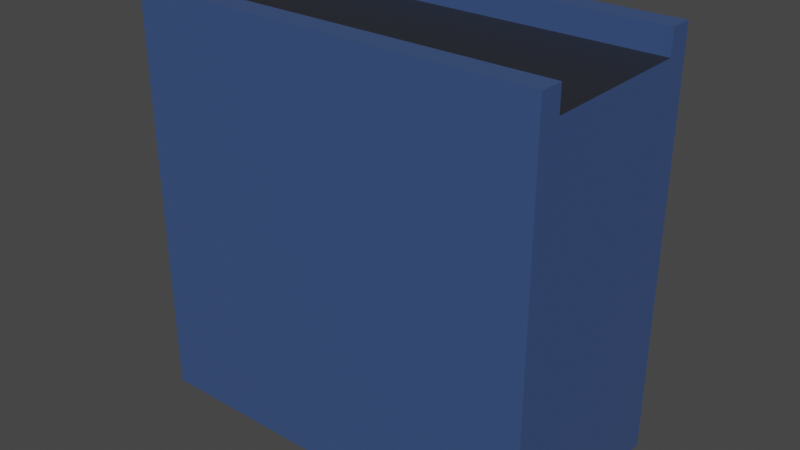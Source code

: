 # Source: wallMiddleDoubleLength.blend  (saved by Blender 2.82.7; exported with 4.5.12 LTS)
import bpy
from mathutils import Matrix  # noqa: F401  (used for matrix-valued properties, if any)

bpy.ops.wm.read_factory_settings(use_empty=True)
scene = bpy.context.scene
scene.name = 'Scene'

# ---- materials (node trees are filled in below, after node groups)
mat_wallmaterial_001 = bpy.data.materials.new('WallMaterial.001')
mat_wallmaterial_001.alpha_threshold = 0.0
mat_wallmaterial_001.use_transparent_shadow = False
mat_wallmaterial_001.line_color = (0.0, 0.0, 0.0, 1.0)
mat_topmaterial_001 = bpy.data.materials.new('TopMaterial.001')
mat_topmaterial_001.use_transparent_shadow = False

# ---- material node trees
mat_wallmaterial_001.use_nodes = True; mat_wallmaterial_001.node_tree.nodes.clear()
_N = mat_wallmaterial_001.node_tree.nodes; _L = mat_wallmaterial_001.node_tree.links
n0 = _N.new('ShaderNodeOutputMaterial'); n0.name = 'Material Output'; n0.location = (300, 300)
n1 = _N.new('ShaderNodeBsdfPrincipled'); n1.name = 'Principled BSDF'; n1.location = (10, 300)
n1.distribution = 'GGX'
n1.subsurface_method = 'BURLEY'
n1.inputs[0].default_value = (0.04333, 0.08366, 0.214, 1.0)
n1.inputs[2].default_value = 0.4
n1.inputs[3].default_value = 1.45
n1.inputs[27].default_value = (0.0, 0.0, 0.0, 1.0)
n1.inputs[28].default_value = 1.0
_L.new(n1.outputs[0], n0.inputs[0])
n0.is_active_output = True
mat_topmaterial_001.use_nodes = True; mat_topmaterial_001.node_tree.nodes.clear()
_N = mat_topmaterial_001.node_tree.nodes; _L = mat_topmaterial_001.node_tree.links
n0 = _N.new('ShaderNodeOutputMaterial'); n0.name = 'Material Output'; n0.location = (300, 300)
n1 = _N.new('ShaderNodeBsdfPrincipled'); n1.name = 'Principled BSDF'; n1.location = (10, 300)
n1.distribution = 'GGX'
n1.subsurface_method = 'BURLEY'
n1.inputs[0].default_value = (0.01912, 0.02139, 0.0291, 1.0)
n1.inputs[3].default_value = 1.45
n1.inputs[27].default_value = (0.0, 0.0, 0.0, 1.0)
n1.inputs[28].default_value = 1.0
_L.new(n1.outputs[0], n0.inputs[0])
n0.is_active_output = True

# ---- world
world_world = bpy.data.worlds.new('World'); scene.world = world_world
world_world.use_nodes = True; world_world.node_tree.nodes.clear()
_N = world_world.node_tree.nodes; _L = world_world.node_tree.links
n0 = _N.new('ShaderNodeOutputWorld'); n0.name = 'World Output'; n0.location = (300, 300)
n1 = _N.new('ShaderNodeBackground'); n1.name = 'Background'; n1.location = (10, 300)
n1.inputs[0].default_value = (0.05088, 0.05088, 0.05088, 1.0)
_L.new(n1.outputs[0], n0.inputs[0])
n0.is_active_output = True
world_world.color = (0.05088, 0.05088, 0.05088)
world_world.use_sun_shadow = False
world_world.sun_shadow_jitter_overblur = 0.0

# ---- meshes
me_cube_002 = bpy.data.meshes.new('Cube.002')
me_cube_002.from_pydata([(0.5, 0.5, -0.996), (0.5, -0.5, 1.004), (0.5, -0.5, -0.996), (0.5, 0.5, 1.004), (0.5, -0.3841, 1.004), (0.5, 0.3841, 1.004), (0.5, -0.3841, 0.8841), (0.5, 0.3841, 0.8841), (0.5, -0.5, 0.8841), (0.5, 0.5, 0.8841), (0.5, 0.3841, -0.996), (0.5, -0.3841, -0.996), (-1.5, 0.5, -0.996), (-1.5, -0.5, 1.004), (-1.5, -0.5, -0.996), (-1.5, 0.5, 1.004), (-1.5, -0.3841, 1.004), (-1.5, 0.3841, 1.004), (-1.5, -0.3841, 0.8841), (-1.5, 0.3841, 0.8841), (-1.5, -0.5, 0.8841), (-1.5, 0.5, 0.8841), (-1.5, 0.3841, -0.996), (-1.5, -0.3841, -0.996)], [], [(11, 2, 14, 23), (5, 3, 15, 17), (0, 10, 22, 12), (5, 17, 19, 7), (8, 20, 14, 2), (4, 16, 13, 1), (10, 11, 23, 22), (4, 6, 18, 16), (1, 13, 20, 8), (9, 0, 12, 21), (7, 19, 18, 6), (3, 9, 21, 15), (19, 17, 15, 21), (18, 20, 13, 16), (18, 19, 22, 23), (14, 20, 18, 23), (12, 22, 19, 21), (6, 4, 1, 8), (7, 9, 3, 5), (9, 7, 10, 0), (2, 11, 6, 8), (6, 11, 10, 7)])
me_cube_002.polygons.foreach_set('material_index', [0, 0, 0, 0, 0, 0, 0, 0, 0, 0, 1, 0, 0, 0, 0, 0, 0, 0, 0, 0, 0, 0])
_uv = me_cube_002.uv_layers.new(name='UVMap')
_uv.uv.foreach_set('vector', [0.0, 0.0, 0.0, 0.0, 0.0, 0.0, 0.0, 0.0, 0.0, 0.0, 0.0, 0.0, 0.0, 0.0, 0.0, 0.0, 0.0, 0.0, 0.0, 0.0, 0.0, 0.0, 0.0, 0.0, 0.0, 0.0, 0.0, 0.0, 0.0, 0.0, 0.0, 0.0, 0.0, 0.0, 0.0, 0.0, 0.0, 0.0, 0.0, 0.0, 0.0, 0.0, 0.0, 0.0, 0.0, 0.0, 0.0, 0.0, 0.0, 0.0, 0.0, 0.0, 0.0, 0.0, 0.0, 0.0, 0.0, 0.0, 0.0, 0.0, 0.0, 0.0, 0.0, 0.0, 0.0, 0.0, 0.0, 0.0, 0.0, 0.0, 0.0, 0.0, 0.0, 0.0, 0.0, 0.0, 0.0, 0.0, 0.0, 0.0, 0.0, 0.0, 0.0, 0.0, 0.0, 0.0, 0.0, 0.0, 0.0, 0.0, 0.0, 0.0, 0.0, 0.0, 0.0, 0.0, 0.0, 0.0, 0.0, 0.0, 0.0, 0.0, 0.0, 0.0, 0.0, 0.0, 0.0, 0.0, 0.0, 0.0, 0.0, 0.0, 0.0, 0.0, 0.0, 0.0, 0.0, 0.0, 0.0, 0.0, 0.0, 0.0, 0.0, 0.0, 0.0, 0.0, 0.0, 0.0, 0.0, 0.0, 0.0, 0.0, 0.0, 0.0, 0.0, 0.0, 0.0, 0.0, 0.0, 0.0, 0.0, 0.0, 0.0, 0.0, 0.0, 0.0, 0.0, 0.0, 0.0, 0.0, 0.0, 0.0, 0.0, 0.0, 0.0, 0.0, 0.0, 0.0, 0.0, 0.0, 0.0, 0.0, 0.0, 0.0, 0.0, 0.0, 0.0, 0.0, 0.0, 0.0, 0.0, 0.0, 0.0, 0.0, 0.0, 0.0])
me_cube_002.materials.append(mat_wallmaterial_001)
me_cube_002.materials.append(mat_topmaterial_001)
me_cube_002.use_remesh_preserve_volume = False
me_cube_002.use_remesh_preserve_attributes = False
me_cube_002.use_mirror_vertex_groups = False
me_cube_002.update()

# ---- objects
ob_wallmiddle = bpy.data.objects.new('WallMiddle', me_cube_002)

# ---- transforms, parenting, visibility, modifiers, constraints
ob_wallmiddle.location = (0.5, 0.5, 0.996)
ob_wallmiddle.lock_rotations_4d = False
ob_wallmiddle.empty_display_type = 'ARROWS'
ob_wallmiddle.lineart.crease_threshold = 0.0

# ---- collection membership
scene.collection.objects.link(ob_wallmiddle)

# ---- scene / render settings (as saved in the file)
scene.frame_start = 1; scene.frame_end = 250; scene.frame_set(1)
scene.render.engine = 'BLENDER_EEVEE_NEXT'
scene.cycles.use_denoising = False
scene.cycles.samples = 128
scene.cycles.sampling_pattern = 'TABULATED_SOBOL'
scene.cycles.use_adaptive_sampling = False
scene.cycles.use_light_tree = False
scene.view_settings.view_transform = 'Filmic'
bpy.context.view_layer.update()

# ---- added for rendering (the .blend has no active camera and no usable light): camera, sun
cam_auto = bpy.data.cameras.new('AutoCamera')
cam_auto.lens = 50.0
cam_auto.sensor_width = 36.0
cam_auto.clip_end = 1000.0
ob_auto_camera = bpy.data.objects.new('AutoCamera', cam_auto)
scene.collection.objects.link(ob_auto_camera)
ob_auto_camera.location = (2.77567, -2.83081, 3.22054)
ob_auto_camera.rotation_euler = (1.09748, -7.21219e-08, 0.694738)
scene.camera = ob_auto_camera
light_auto_sun = bpy.data.lights.new('AutoSun', 'SUN')
light_auto_sun.energy = 3.0
light_auto_sun.angle = 0.0523599
ob_auto_sun = bpy.data.objects.new('AutoSun', light_auto_sun)
scene.collection.objects.link(ob_auto_sun)
ob_auto_sun.rotation_euler = (0.872665, 0.174533, 0.523599)
bpy.context.view_layer.update()
